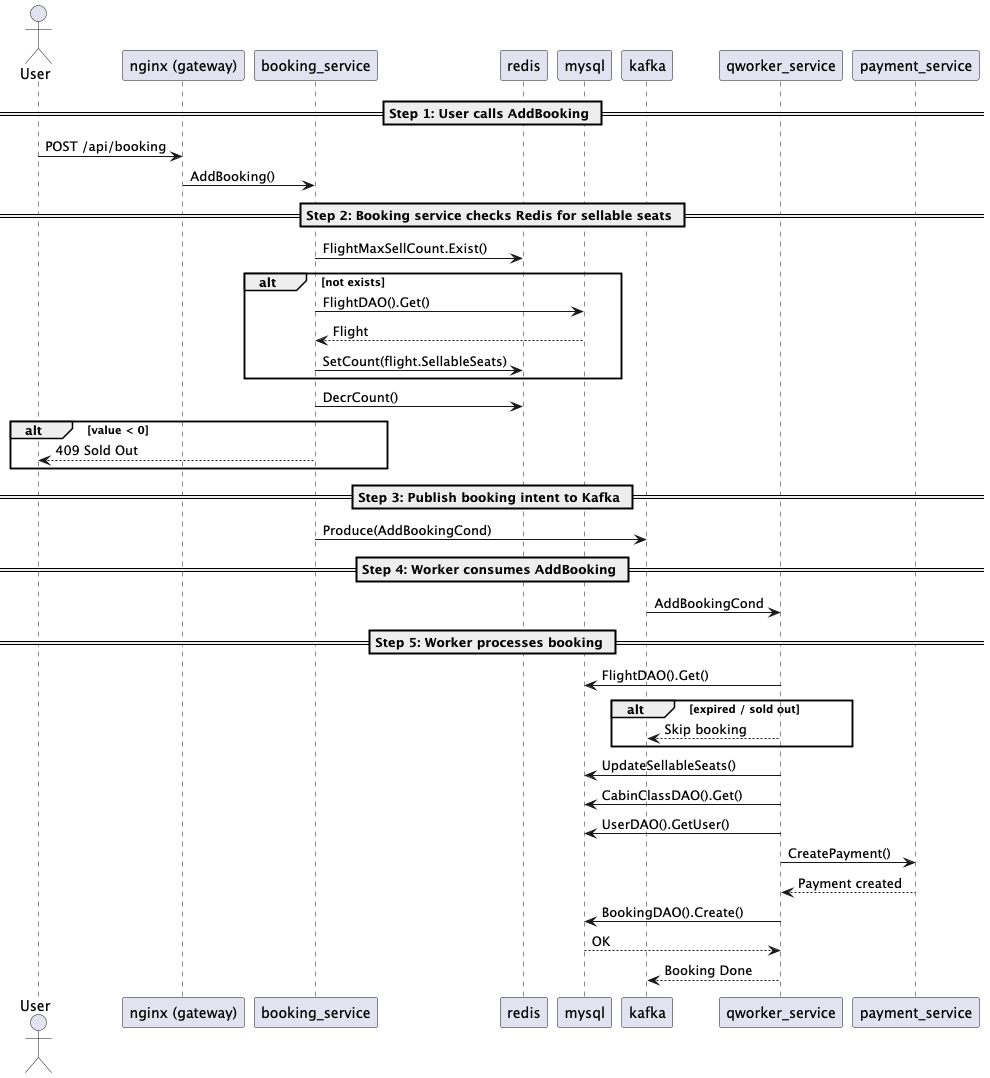

The diagram above was rendered by PlantUML. Its source (embedded in the PNG):
@startuml
actor User
participant "nginx (gateway)" as NGINX
participant "booking_service" as BookingAPI
participant "redis" as Redis
participant "mysql" as MySQL
participant "kafka" as Kafka
participant "qworker_service" as Worker
participant "payment_service" as Payment

== Step 1: User calls AddBooking ==
User -> NGINX: POST /api/booking
NGINX -> BookingAPI: AddBooking()

== Step 2: Booking service checks Redis for sellable seats ==
BookingAPI -> Redis: FlightMaxSellCount.Exist()
alt not exists
  BookingAPI -> MySQL: FlightDAO().Get()
  MySQL --> BookingAPI: Flight
  BookingAPI -> Redis: SetCount(flight.SellableSeats)
end

BookingAPI -> Redis: DecrCount()
alt value < 0
  BookingAPI --> User: 409 Sold Out
end

== Step 3: Publish booking intent to Kafka ==
BookingAPI -> Kafka: Produce(AddBookingCond)

== Step 4: Worker consumes AddBooking ==
Kafka -> Worker: AddBookingCond

== Step 5: Worker processes booking ==
Worker -> MySQL: FlightDAO().Get()
alt expired / sold out
  Worker --> Kafka: Skip booking
end
Worker -> MySQL: UpdateSellableSeats()

Worker -> MySQL: CabinClassDAO().Get()
Worker -> MySQL: UserDAO().GetUser()

Worker -> Payment: CreatePayment()
Payment --> Worker: Payment created

Worker -> MySQL: BookingDAO().Create()
MySQL --> Worker: OK

Worker --> Kafka: Booking Done
@enduml